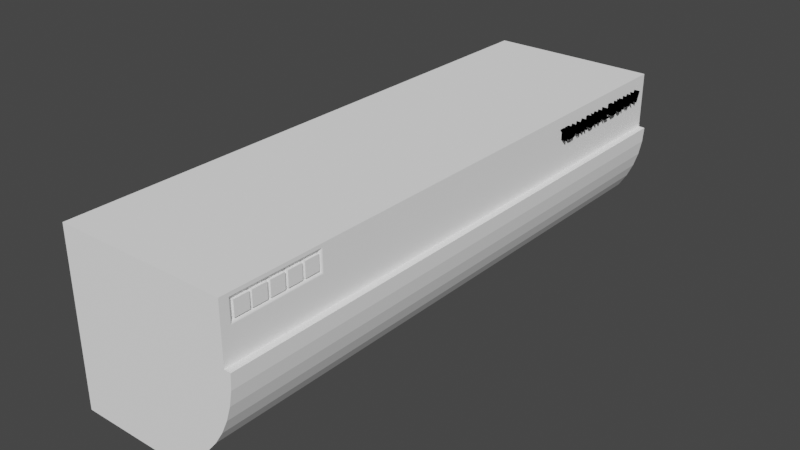 # Source: AC.blend  (saved by Blender 2.83.18; exported with 4.5.12 LTS)
import bpy
from mathutils import Matrix  # noqa: F401  (used for matrix-valued properties, if any)

bpy.ops.wm.read_factory_settings(use_empty=True)
scene = bpy.context.scene
scene.name = 'Scene'

# ---- collections
col_collection = bpy.data.collections.new('Collection'); scene.collection.children.link(col_collection)

# ---- materials (node trees are filled in below, after node groups)
mat_material_001 = bpy.data.materials.new('Material.001')
mat_material_001.use_transparent_shadow = False
mat_material_001.diffuse_color = (0.0, 0.0, 0.0, 1.0)
mat_material_001.roughness = 0.0
mat_material_001.specular_intensity = 0.8
mat_material_001.metallic = 0.2
mat_material_002 = bpy.data.materials.new('Material.002')
mat_material_002.use_transparent_shadow = False
mat_material_002.diffuse_color = (1.0, 1.0, 1.0, 1.0)
mat_material_002.roughness = 0.0
mat_material_002.specular_intensity = 1.0

# ---- material node trees

# ---- world
world_world = bpy.data.worlds.new('World'); scene.world = world_world
world_world.use_nodes = True; world_world.node_tree.nodes.clear()
_N = world_world.node_tree.nodes; _L = world_world.node_tree.links
n0 = _N.new('ShaderNodeOutputWorld'); n0.name = 'World Output'; n0.location = (300, 300)
n1 = _N.new('ShaderNodeBackground'); n1.name = 'Background'; n1.location = (10, 300)
n1.inputs[0].default_value = (0.05088, 0.05088, 0.05088, 1.0)
_L.new(n1.outputs[0], n0.inputs[0])
n0.is_active_output = True
world_world.color = (0.05088, 0.05088, 0.05088)
world_world.use_sun_shadow = False
world_world.sun_shadow_jitter_overblur = 0.0

# ---- meshes
me_ac___ac_words_2 = bpy.data.meshes.new('AC - AC words-2')
me_ac___ac_words_2.from_pydata([(0.9417, 0.9635, 0.6527), (0.9417, 0.9554, 0.6718), (0.9317, 0.9635, 0.6527), (0.9317, 0.9554, 0.6718), (0.9317, 0.9637, 0.6527), (0.9317, 0.9636, 0.6567), (0.9417, 0.9637, 0.6527), (0.9317, 0.9718, 0.6718), (0.9417, 0.9636, 0.6567), (0.9417, 0.9718, 0.6718), (0.9417, 0.9699, 0.6718), (0.9317, 0.9699, 0.6718), (0.9317, 0.9572, 0.6718), (0.9417, 0.9572, 0.6718), (0.9317, 0.9447, 0.6718), (0.9417, 0.9535, 0.6527), (0.9317, 0.9535, 0.6527), (0.9317, 0.9444, 0.6718), (0.9317, 0.9411, 0.6608), (0.9317, 0.9354, 0.6527), (0.9317, 0.9401, 0.6588), (0.9317, 0.9372, 0.6527), (0.9417, 0.9354, 0.6527), (0.9417, 0.9444, 0.6718), (0.9417, 0.9372, 0.6527), (0.9317, 0.9488, 0.6588), (0.9317, 0.9516, 0.6527), (0.9417, 0.9516, 0.6527), (0.9417, 0.9488, 0.6588), (0.9317, 0.9479, 0.6608), (0.9417, 0.9401, 0.6588), (0.9417, 0.9411, 0.6608), (0.9417, 0.9447, 0.6718), (0.9417, 0.9479, 0.6608), (0.9317, 0.9445, 0.668), (0.9417, 0.9445, 0.668), (0.9317, 0.919, 0.6527), (0.9417, 0.9173, 0.6527), (0.9317, 0.9173, 0.6527), (0.9417, 0.9173, 0.6718), (0.9317, 0.9173, 0.6718), (0.9317, 0.9177, 0.6718), (0.9317, 0.919, 0.6677), (0.9417, 0.919, 0.6527), (0.9417, 0.9316, 0.6527), (0.9417, 0.919, 0.6677), (0.9317, 0.9316, 0.6527), (0.9317, 0.932, 0.6527), (0.9317, 0.932, 0.6718), (0.9317, 0.9303, 0.6568), (0.9417, 0.932, 0.6527), (0.9417, 0.9303, 0.6568), (0.9417, 0.932, 0.6718), (0.9417, 0.9303, 0.6718), (0.9317, 0.9303, 0.6718), (0.9417, 0.9177, 0.6718), (0.9417, 0.9059, 0.6522), (0.9317, 0.9059, 0.6522), (0.9317, 0.9065, 0.6522), (0.9417, 0.9065, 0.6522), (0.9317, 0.9067, 0.6522), (0.9317, 0.9064, 0.6542), (0.9317, 0.906, 0.6542), (0.9417, 0.9067, 0.6522), (0.9417, 0.9064, 0.6542), (0.9317, 0.9073, 0.6523), (0.9317, 0.9069, 0.6542), (0.9417, 0.9073, 0.6523), (0.9417, 0.9069, 0.6542), (0.9417, 0.9053, 0.6523), (0.9317, 0.9053, 0.6523), (0.9317, 0.9055, 0.6543), (0.9417, 0.906, 0.6542), (0.9317, 0.9078, 0.6524), (0.9417, 0.9078, 0.6524), (0.9417, 0.9074, 0.6543), (0.9417, 0.9047, 0.6524), (0.9317, 0.9047, 0.6524), (0.9317, 0.905, 0.6544), (0.9417, 0.9055, 0.6543), (0.9317, 0.9084, 0.6525), (0.9317, 0.9074, 0.6543), (0.9417, 0.9084, 0.6525), (0.9417, 0.9078, 0.6544), (0.9417, 0.9041, 0.6526), (0.9317, 0.9041, 0.6526), (0.9417, 0.905, 0.6544), (0.9317, 0.9089, 0.6527), (0.9317, 0.9078, 0.6544), (0.9417, 0.9089, 0.6527), (0.9417, 0.9083, 0.6546), (0.9417, 0.9036, 0.6528), (0.9317, 0.9036, 0.6528), (0.9317, 0.9045, 0.6546), (0.9417, 0.9045, 0.6546), (0.9317, 0.9094, 0.653), (0.9317, 0.9083, 0.6546), (0.9417, 0.9094, 0.653), (0.9417, 0.903, 0.6531), (0.9317, 0.903, 0.6531), (0.9317, 0.904, 0.6548), (0.9317, 0.9099, 0.6533), (0.9317, 0.9087, 0.6548), (0.9417, 0.9099, 0.6533), (0.9417, 0.9087, 0.6548), (0.9417, 0.9025, 0.6534), (0.9317, 0.9025, 0.6534), (0.9317, 0.9035, 0.6551), (0.9417, 0.904, 0.6548), (0.9317, 0.9103, 0.6536), (0.9417, 0.9103, 0.6536), (0.9417, 0.9091, 0.6551), (0.9417, 0.9021, 0.6538), (0.9317, 0.9021, 0.6538), (0.9317, 0.9034, 0.6552), (0.9417, 0.9035, 0.6551), (0.9317, 0.9107, 0.654), (0.9317, 0.9091, 0.6551), (0.9417, 0.9107, 0.654), (0.9417, 0.9095, 0.6555), (0.9417, 0.9017, 0.6542), (0.9317, 0.9017, 0.6542), (0.9317, 0.9031, 0.6554), (0.9417, 0.9034, 0.6552), (0.9317, 0.9111, 0.6545), (0.9317, 0.9095, 0.6555), (0.9417, 0.9111, 0.6545), (0.9417, 0.9013, 0.6547), (0.9317, 0.9013, 0.6547), (0.9317, 0.9028, 0.6557), (0.9417, 0.9031, 0.6554), (0.9317, 0.9114, 0.6549), (0.9317, 0.9098, 0.6558), (0.9417, 0.9114, 0.6549), (0.9417, 0.9098, 0.6558), (0.9417, 0.901, 0.6552), (0.9317, 0.901, 0.6552), (0.9317, 0.9026, 0.6561), (0.9417, 0.9028, 0.6557), (0.9317, 0.9116, 0.6553), (0.9417, 0.9116, 0.6553), (0.9417, 0.9101, 0.6563), (0.9417, 0.9008, 0.6557), (0.9317, 0.9008, 0.6557), (0.9317, 0.9024, 0.6564), (0.9417, 0.9026, 0.6561), (0.9317, 0.9118, 0.6558), (0.9317, 0.9101, 0.6563), (0.9417, 0.9118, 0.6558), (0.9417, 0.9103, 0.6567), (0.9417, 0.9006, 0.6562), (0.9317, 0.9006, 0.6562), (0.9317, 0.9022, 0.6569), (0.9417, 0.9024, 0.6564), (0.9317, 0.912, 0.6563), (0.9317, 0.9103, 0.6567), (0.9417, 0.912, 0.6563), (0.9417, 0.9004, 0.6568), (0.9317, 0.9004, 0.6568), (0.9317, 0.9021, 0.6574), (0.9417, 0.9022, 0.6569), (0.9317, 0.9105, 0.6572), (0.9317, 0.9121, 0.6569), (0.9417, 0.9121, 0.6569), (0.9417, 0.9105, 0.6572), (0.9417, 0.9003, 0.6575), (0.9317, 0.9003, 0.6575), (0.9317, 0.902, 0.6578), (0.9417, 0.9021, 0.6574), (0.9317, 0.9123, 0.6577), (0.9317, 0.9105, 0.6574), (0.9417, 0.9123, 0.6577), (0.9417, 0.9106, 0.6579), (0.9417, 0.9105, 0.6574), (0.9417, 0.902, 0.6578), (0.9317, 0.9106, 0.6579), (0.9417, 0.9003, 0.6582), (0.9317, 0.9003, 0.6582), (0.9317, 0.902, 0.6584), (0.9317, 0.902, 0.6579), (0.9417, 0.902, 0.6579), (0.9317, 0.9124, 0.6586), (0.9417, 0.9124, 0.6586), (0.9417, 0.9107, 0.6586), (0.9317, 0.9107, 0.6586), (0.9417, 0.902, 0.6584), (0.9317, 0.9002, 0.6595), (0.9317, 0.9019, 0.6591), (0.9417, 0.9002, 0.6595), (0.9417, 0.9019, 0.6591), (0.9317, 0.9124, 0.6596), (0.9417, 0.9124, 0.6596), (0.9417, 0.9107, 0.6597), (0.9317, 0.9107, 0.6597), (0.9317, 0.9019, 0.6603), (0.9417, 0.9019, 0.6603), (0.9417, 0.9002, 0.6603), (0.9317, 0.9002, 0.6603), (0.9317, 0.9124, 0.6603), (0.9417, 0.9124, 0.6603), (0.9417, 0.9107, 0.6603), (0.9317, 0.9107, 0.6603), (0.9417, 0.9002, 0.6718), (0.9317, 0.9002, 0.6718), (0.9317, 0.9019, 0.6718), (0.9317, 0.9124, 0.6718), (0.9417, 0.9124, 0.6718), (0.9417, 0.9107, 0.6718), (0.9317, 0.9107, 0.6718), (0.9417, 0.9019, 0.6718), (0.9317, 0.8807, 0.6718), (0.9317, 0.8824, 0.6698), (0.9317, 0.8807, 0.6527), (0.9317, 0.8824, 0.6547), (0.9317, 0.8866, 0.6527), (0.9417, 0.8807, 0.6527), (0.9417, 0.8807, 0.6718), (0.9317, 0.8861, 0.6547), (0.9317, 0.8873, 0.6527), (0.9317, 0.8846, 0.6547), (0.9417, 0.8866, 0.6527), (0.9417, 0.8846, 0.6547), (0.9417, 0.8824, 0.6547), (0.9417, 0.8873, 0.6527), (0.9417, 0.8873, 0.6547), (0.9417, 0.8861, 0.6547), (0.9317, 0.8873, 0.6547), (0.9317, 0.8882, 0.6528), (0.9417, 0.8882, 0.6528), (0.9417, 0.8884, 0.6548), (0.9317, 0.8884, 0.6548), (0.9317, 0.8891, 0.6529), (0.9417, 0.8891, 0.6529), (0.9417, 0.8891, 0.6549), (0.9317, 0.8891, 0.6549), (0.9317, 0.8899, 0.653), (0.9417, 0.8899, 0.653), (0.9417, 0.8897, 0.6551), (0.9317, 0.8897, 0.6551), (0.9317, 0.8906, 0.6532), (0.9417, 0.8906, 0.6532), (0.9417, 0.89, 0.6551), (0.9317, 0.8912, 0.6534), (0.9317, 0.89, 0.6551), (0.9417, 0.8912, 0.6534), (0.9417, 0.8906, 0.6554), (0.9317, 0.8906, 0.6554), (0.9317, 0.8918, 0.6537), (0.9417, 0.8918, 0.6537), (0.9417, 0.8911, 0.6556), (0.9317, 0.8924, 0.654), (0.9317, 0.8911, 0.6556), (0.9417, 0.8924, 0.654), (0.9317, 0.8929, 0.6544), (0.9317, 0.8917, 0.6559), (0.9417, 0.8929, 0.6544), (0.9417, 0.8917, 0.6559), (0.9317, 0.8934, 0.6548), (0.9417, 0.8934, 0.6548), (0.9417, 0.8921, 0.6563), (0.9417, 0.8824, 0.6698), (0.9317, 0.8921, 0.6563), (0.9317, 0.8937, 0.6551), (0.9417, 0.8926, 0.6567), (0.9417, 0.8937, 0.6551), (0.9317, 0.8926, 0.6567), (0.9317, 0.8942, 0.6556), (0.9417, 0.8942, 0.6556), (0.9317, 0.8946, 0.6562), (0.9317, 0.893, 0.6572), (0.9417, 0.893, 0.6572), (0.9417, 0.8946, 0.6562), (0.9317, 0.895, 0.6568), (0.9417, 0.8934, 0.6577), (0.9417, 0.895, 0.6568), (0.9317, 0.8934, 0.6577), (0.9317, 0.8936, 0.6581), (0.9317, 0.8954, 0.6575), (0.9417, 0.8936, 0.6581), (0.9417, 0.8954, 0.6575), (0.9317, 0.8957, 0.6582), (0.9317, 0.8939, 0.6586), (0.9417, 0.8939, 0.6586), (0.9417, 0.8957, 0.6582), (0.9317, 0.8959, 0.6589), (0.9417, 0.8942, 0.6592), (0.9417, 0.8959, 0.6589), (0.9317, 0.8942, 0.6592), (0.9317, 0.8961, 0.6597), (0.9417, 0.8943, 0.6598), (0.9417, 0.8961, 0.6597), (0.9317, 0.8943, 0.6598), (0.9317, 0.8962, 0.6604), (0.9417, 0.8945, 0.6605), (0.9417, 0.8962, 0.6604), (0.9317, 0.8945, 0.6605), (0.9317, 0.8963, 0.6612), (0.9417, 0.8946, 0.6612), (0.9417, 0.8963, 0.6612), (0.9317, 0.8946, 0.6612), (0.9417, 0.8946, 0.662), (0.9317, 0.8946, 0.662), (0.9317, 0.8963, 0.662), (0.9417, 0.8963, 0.662), (0.9317, 0.8963, 0.6624), (0.9417, 0.8946, 0.6627), (0.9417, 0.8963, 0.6624), (0.9317, 0.8946, 0.6627), (0.9317, 0.8963, 0.6632), (0.9417, 0.8963, 0.6632), (0.9317, 0.8945, 0.6634), (0.9417, 0.8945, 0.6634), (0.9317, 0.8962, 0.664), (0.9417, 0.8962, 0.664), (0.9317, 0.8944, 0.6641), (0.9317, 0.896, 0.6648), (0.9417, 0.8944, 0.6641), (0.9417, 0.896, 0.6648), (0.9317, 0.8958, 0.6656), (0.9317, 0.8942, 0.6648), (0.9417, 0.8942, 0.6648), (0.9317, 0.8955, 0.6663), (0.9317, 0.8939, 0.6655), (0.9417, 0.8939, 0.6655), (0.9417, 0.8958, 0.6656), (0.9417, 0.8936, 0.6661), (0.9317, 0.8936, 0.6661), (0.9317, 0.8952, 0.667), (0.9417, 0.8955, 0.6663), (0.9317, 0.8948, 0.6677), (0.9317, 0.8933, 0.6666), (0.9417, 0.8933, 0.6666), (0.9417, 0.8952, 0.667), (0.9317, 0.8944, 0.6683), (0.9317, 0.8929, 0.6671), (0.9417, 0.8929, 0.6671), (0.9417, 0.8948, 0.6677), (0.9417, 0.8924, 0.6676), (0.9317, 0.8924, 0.6676), (0.9317, 0.8939, 0.6688), (0.9417, 0.8944, 0.6683), (0.9317, 0.8935, 0.6693), (0.9317, 0.892, 0.668), (0.9417, 0.892, 0.668), (0.9417, 0.8935, 0.6693), (0.9417, 0.8939, 0.6688), (0.9417, 0.8915, 0.6684), (0.9317, 0.8915, 0.6684), (0.9317, 0.8929, 0.6698), (0.9317, 0.8924, 0.6701), (0.9417, 0.8929, 0.6698), (0.9417, 0.8909, 0.6687), (0.9317, 0.8909, 0.6687), (0.9317, 0.8918, 0.6705), (0.9417, 0.8924, 0.6701), (0.9417, 0.8903, 0.669), (0.9317, 0.8903, 0.669), (0.9317, 0.8912, 0.6708), (0.9417, 0.8918, 0.6705), (0.9417, 0.8897, 0.6692), (0.9317, 0.8897, 0.6692), (0.9317, 0.8906, 0.6711), (0.9417, 0.8912, 0.6708), (0.9417, 0.8906, 0.6711), (0.9317, 0.8905, 0.6711), (0.9317, 0.8896, 0.6693), (0.9417, 0.8896, 0.6693), (0.9417, 0.8905, 0.6711), (0.9317, 0.8898, 0.6713), (0.9317, 0.8889, 0.6694), (0.9417, 0.8889, 0.6694), (0.9417, 0.8898, 0.6713), (0.9317, 0.8891, 0.6714), (0.9317, 0.8882, 0.6716), (0.9317, 0.8882, 0.6696), (0.9417, 0.8882, 0.6696), (0.9417, 0.8891, 0.6714), (0.9317, 0.8871, 0.6717), (0.9317, 0.8871, 0.6697), (0.9417, 0.8871, 0.6697), (0.9417, 0.8882, 0.6716), (0.9317, 0.8858, 0.6717), (0.9317, 0.8857, 0.6698), (0.9417, 0.8857, 0.6698), (0.9417, 0.8871, 0.6717), (0.9317, 0.8845, 0.6718), (0.9317, 0.8844, 0.6698), (0.9417, 0.8844, 0.6698), (0.9417, 0.8858, 0.6717), (0.9317, 0.8837, 0.6698), (0.9417, 0.8837, 0.6698), (0.9417, 0.8845, 0.6718), (0.9417, 0.8611, 0.6527), (0.9417, 0.8611, 0.6718), (0.9317, 0.8611, 0.6527), (0.9317, 0.8611, 0.6718), (0.9317, 0.8702, 0.6527), (0.9317, 0.8628, 0.6547), (0.9317, 0.8628, 0.6718), (0.9417, 0.8702, 0.6527), (0.9317, 0.8702, 0.6547), (0.9417, 0.8628, 0.6547), (0.9417, 0.8702, 0.6547), (0.9417, 0.8628, 0.6718), (0.9317, 0.8444, 0.6588), (0.9417, 0.8415, 0.6527), (0.9317, 0.8415, 0.6527), (0.9417, 0.8559, 0.6527), (0.9417, 0.853, 0.6588), (0.9317, 0.8559, 0.6527), (0.9317, 0.853, 0.6588), (0.9317, 0.8487, 0.6718), (0.9317, 0.8453, 0.6608), (0.9317, 0.8396, 0.6527), (0.9417, 0.8396, 0.6527), (0.9417, 0.8487, 0.6718), (0.9317, 0.8577, 0.6527), (0.9317, 0.8521, 0.6608), (0.9317, 0.8489, 0.6718), (0.9417, 0.8577, 0.6527), (0.9417, 0.8444, 0.6588), (0.9417, 0.8453, 0.6608), (0.9417, 0.8489, 0.6718), (0.9417, 0.8521, 0.6608), (0.9317, 0.8488, 0.668), (0.9417, 0.8488, 0.668), (0.9417, 0.8299, 0.6527), (0.9417, 0.8299, 0.6618), (0.9317, 0.8299, 0.6527), (0.9317, 0.8299, 0.6618), (0.9317, 0.8316, 0.6527), (0.9317, 0.8307, 0.6636), (0.9417, 0.8316, 0.6527), (0.9317, 0.8316, 0.6618), (0.9417, 0.8316, 0.6618), (0.9417, 0.8307, 0.6636), (0.9417, 0.8238, 0.6718), (0.9317, 0.8238, 0.6718), (0.9317, 0.8257, 0.6718), (0.9317, 0.8377, 0.6718), (0.9417, 0.8377, 0.6718), (0.9417, 0.8357, 0.6718), (0.9317, 0.8357, 0.6718), (0.9417, 0.8257, 0.6718), (0.9317, 0.8101, 0.6718), (0.9317, 0.8118, 0.6617), (0.9317, 0.8101, 0.6527), (0.9317, 0.8118, 0.6547), (0.9317, 0.8152, 0.6527), (0.9417, 0.8101, 0.6527), (0.9417, 0.8101, 0.6718), (0.9317, 0.8148, 0.6547), (0.9317, 0.8159, 0.6527), (0.9317, 0.8142, 0.6547), (0.9417, 0.8152, 0.6527), (0.9417, 0.8118, 0.6637), (0.9417, 0.8118, 0.6617), (0.9417, 0.8142, 0.6547), (0.9417, 0.8118, 0.6547), (0.9417, 0.8159, 0.6527), (0.9417, 0.8156, 0.6547), (0.9417, 0.8148, 0.6547), (0.9317, 0.8156, 0.6547), (0.9317, 0.8166, 0.6528), (0.9417, 0.8166, 0.6528), (0.9417, 0.8164, 0.6548), (0.9317, 0.8172, 0.6529), (0.9317, 0.8164, 0.6548), (0.9417, 0.8172, 0.6529), (0.9417, 0.8169, 0.6549), (0.9317, 0.8177, 0.6531), (0.9317, 0.8169, 0.6549), (0.9417, 0.8177, 0.6531), (0.9417, 0.8173, 0.655), (0.9317, 0.8173, 0.655), (0.9317, 0.8183, 0.6533), (0.9417, 0.8183, 0.6533), (0.9317, 0.8177, 0.6552), (0.9317, 0.8187, 0.6536), (0.9417, 0.8187, 0.6536), (0.9417, 0.8177, 0.6552), (0.9317, 0.8178, 0.6553), (0.9317, 0.8192, 0.6539), (0.9417, 0.8192, 0.6539), (0.9417, 0.8182, 0.6555), (0.9417, 0.8178, 0.6553), (0.9317, 0.8182, 0.6555), (0.9317, 0.8196, 0.6542), (0.9417, 0.8196, 0.6542), (0.9317, 0.8186, 0.6558), (0.9317, 0.82, 0.6547), (0.9417, 0.8186, 0.6558), (0.9417, 0.82, 0.6547), (0.9317, 0.8204, 0.6551), (0.9417, 0.8189, 0.6561), (0.9417, 0.8204, 0.6551), (0.9317, 0.8189, 0.6561), (0.9317, 0.8207, 0.6555), (0.9417, 0.8192, 0.6565), (0.9417, 0.8207, 0.6555), (0.9317, 0.8192, 0.6565), (0.9317, 0.8209, 0.656), (0.9417, 0.8194, 0.6569), (0.9417, 0.8209, 0.656), (0.9317, 0.8194, 0.6569), (0.9317, 0.8211, 0.6565), (0.9417, 0.8211, 0.6565), (0.9317, 0.8195, 0.6573), (0.9317, 0.8212, 0.6571), (0.9417, 0.8195, 0.6573), (0.9417, 0.8212, 0.6571), (0.9317, 0.8213, 0.6576), (0.9417, 0.8196, 0.6577), (0.9417, 0.8213, 0.6576), (0.9317, 0.8196, 0.6577), (0.9317, 0.8213, 0.6581), (0.9417, 0.8196, 0.6581), (0.9417, 0.8213, 0.6581), (0.9317, 0.8196, 0.6581), (0.9317, 0.8196, 0.6585), (0.9317, 0.8213, 0.6585), (0.9417, 0.8196, 0.6585), (0.9417, 0.8213, 0.6585), (0.9317, 0.8213, 0.659), (0.9417, 0.8213, 0.659), (0.9317, 0.8195, 0.6589), (0.9317, 0.8211, 0.6595), (0.9417, 0.8195, 0.6589), (0.9317, 0.8194, 0.6593), (0.9317, 0.821, 0.6601), (0.9417, 0.8194, 0.6593), (0.9417, 0.8211, 0.6595), (0.9317, 0.8192, 0.6596), (0.9317, 0.8177, 0.663), (0.9317, 0.8181, 0.6628), (0.9317, 0.8205, 0.661), (0.9317, 0.8207, 0.6605), (0.9317, 0.8187, 0.6625), (0.9317, 0.8191, 0.6623), (0.9317, 0.8196, 0.662), (0.9317, 0.8199, 0.6616), (0.9317, 0.8203, 0.6612), (0.9417, 0.8192, 0.6596), (0.9417, 0.821, 0.6601), (0.9317, 0.819, 0.66), (0.9417, 0.819, 0.66), (0.9417, 0.8207, 0.6605), (0.9317, 0.8187, 0.6603), (0.9417, 0.8187, 0.6603), (0.9417, 0.8203, 0.6612), (0.9417, 0.8205, 0.661), (0.9317, 0.8185, 0.6605), (0.9417, 0.8185, 0.6605), (0.9417, 0.8199, 0.6616), (0.9317, 0.8181, 0.6608), (0.9417, 0.8181, 0.6608), (0.9417, 0.8196, 0.662), (0.9317, 0.8177, 0.6611), (0.9417, 0.8177, 0.6611), (0.9417, 0.8191, 0.6623), (0.9317, 0.8173, 0.6613), (0.9417, 0.8173, 0.6613), (0.9417, 0.8187, 0.6625), (0.9317, 0.8168, 0.6614), (0.9417, 0.8168, 0.6614), (0.9417, 0.8181, 0.6628), (0.9317, 0.8165, 0.6615), (0.9417, 0.8165, 0.6615), (0.9417, 0.8177, 0.663), (0.9317, 0.815, 0.6638), (0.9317, 0.8158, 0.6616), (0.9417, 0.8158, 0.6616), (0.9317, 0.8144, 0.6638), (0.9317, 0.8149, 0.6617), (0.9417, 0.8149, 0.6617), (0.9417, 0.814, 0.6617), (0.9317, 0.814, 0.6617), (0.9317, 0.8135, 0.6637), (0.9317, 0.8129, 0.6637), (0.9317, 0.8129, 0.6617), (0.9417, 0.8129, 0.6617), (0.9317, 0.8118, 0.6637), (0.9417, 0.815, 0.6638), (0.9417, 0.8144, 0.6638), (0.9417, 0.8135, 0.6637), (0.9417, 0.8129, 0.6637), (0.9317, 0.8156, 0.664), (0.9317, 0.8165, 0.6643), (0.9317, 0.8179, 0.6631), (0.9317, 0.8161, 0.6641), (0.9417, 0.8165, 0.6643), (0.9417, 0.8161, 0.6641), (0.9417, 0.8169, 0.6645), (0.9417, 0.8179, 0.6631), (0.9417, 0.8156, 0.664), (0.9317, 0.8169, 0.6645), (0.9317, 0.8183, 0.6634), (0.9417, 0.8172, 0.6648), (0.9417, 0.8183, 0.6634), (0.9317, 0.8172, 0.6648), (0.9317, 0.8186, 0.6638), (0.9417, 0.8186, 0.6638), (0.9317, 0.8118, 0.6698), (0.9417, 0.8118, 0.6698), (0.9317, 0.8175, 0.6651), (0.9317, 0.819, 0.6642), (0.9417, 0.8175, 0.6651), (0.9417, 0.819, 0.6642), (0.9317, 0.8192, 0.6646), (0.9417, 0.8178, 0.6655), (0.9417, 0.8192, 0.6646), (0.9317, 0.8178, 0.6655), (0.9317, 0.8195, 0.665), (0.9417, 0.8179, 0.6659), (0.9417, 0.8195, 0.665), (0.9317, 0.8179, 0.6659), (0.9317, 0.8196, 0.6655), (0.9417, 0.8196, 0.6655), (0.9317, 0.8181, 0.6663), (0.9317, 0.8198, 0.666), (0.9417, 0.8181, 0.6663), (0.9417, 0.8198, 0.666), (0.9317, 0.8198, 0.6665), (0.9417, 0.8181, 0.6667), (0.9417, 0.8198, 0.6665), (0.9317, 0.8181, 0.6667), (0.9317, 0.8199, 0.667), (0.9417, 0.8182, 0.667), (0.9417, 0.8199, 0.667), (0.9317, 0.8182, 0.667), (0.9417, 0.8181, 0.6674), (0.9317, 0.8181, 0.6674), (0.9317, 0.8198, 0.6675), (0.9417, 0.8198, 0.6675), (0.9417, 0.8181, 0.6677), (0.9317, 0.8181, 0.6677), (0.9317, 0.8198, 0.668), (0.9417, 0.8198, 0.668), (0.9417, 0.8179, 0.6681), (0.9317, 0.8179, 0.6681), (0.9317, 0.8196, 0.6685), (0.9417, 0.8196, 0.6685), (0.9417, 0.8178, 0.6684), (0.9317, 0.8178, 0.6684), (0.9317, 0.8192, 0.6695), (0.9317, 0.8195, 0.669), (0.9417, 0.8195, 0.669), (0.9417, 0.8176, 0.6687), (0.9317, 0.8176, 0.6687), (0.9317, 0.8189, 0.6699), (0.9417, 0.8192, 0.6695), (0.9417, 0.8173, 0.6689), (0.9317, 0.8173, 0.6689), (0.9317, 0.8186, 0.6703), (0.9417, 0.8189, 0.6699), (0.9417, 0.817, 0.6692), (0.9317, 0.817, 0.6692), (0.9317, 0.8183, 0.6706), (0.9417, 0.8186, 0.6703), (0.9417, 0.8183, 0.6706), (0.9417, 0.8167, 0.6694), (0.9317, 0.8167, 0.6694), (0.9317, 0.8179, 0.6709), (0.9317, 0.8174, 0.6711), (0.9417, 0.8179, 0.6709), (0.9417, 0.8163, 0.6695), (0.9317, 0.8163, 0.6695), (0.9317, 0.8169, 0.6713), (0.9417, 0.8174, 0.6711), (0.9417, 0.8159, 0.6696), (0.9317, 0.8159, 0.6696), (0.9317, 0.8165, 0.6715), (0.9417, 0.8169, 0.6713), (0.9417, 0.8153, 0.6697), (0.9317, 0.8153, 0.6697), (0.9317, 0.8159, 0.6716), (0.9417, 0.8165, 0.6715), (0.9417, 0.8159, 0.6716), (0.9417, 0.8146, 0.6698), (0.9317, 0.8146, 0.6698), (0.9317, 0.8152, 0.6717), (0.9317, 0.8144, 0.6717), (0.9417, 0.8152, 0.6717), (0.9417, 0.8141, 0.6698), (0.9317, 0.8141, 0.6698), (0.9417, 0.8144, 0.6717), (0.9317, 0.8138, 0.6718), (0.9417, 0.8138, 0.6718), (0.9417, 0.7776, 0.6527), (0.9417, 0.7801, 0.6718), (0.9317, 0.7776, 0.6527), (0.9317, 0.7801, 0.6718), (0.9317, 0.7811, 0.6664), (0.9417, 0.7793, 0.6527), (0.9317, 0.7793, 0.6527), (0.9417, 0.7881, 0.6527), (0.9417, 0.7811, 0.6664), (0.9317, 0.7881, 0.6527), (0.9317, 0.7804, 0.6718), (0.9317, 0.7884, 0.6527), (0.9317, 0.7953, 0.6664), (0.9317, 0.7882, 0.6561), (0.9417, 0.7884, 0.6527), (0.9417, 0.7971, 0.6527), (0.9417, 0.7953, 0.6664), (0.9317, 0.7971, 0.6527), (0.9317, 0.7989, 0.6527), (0.9317, 0.7963, 0.6718), (0.9417, 0.7989, 0.6527), (0.9417, 0.7882, 0.6561), (0.9417, 0.7963, 0.6718), (0.9417, 0.7961, 0.6718), (0.9317, 0.7961, 0.6718), (0.9417, 0.7804, 0.6718), (0.9317, 0.7664, 0.6718), (0.9417, 0.7752, 0.6527), (0.9317, 0.7752, 0.6527), (0.9317, 0.7661, 0.6718), (0.9317, 0.7628, 0.6608), (0.9317, 0.7571, 0.6527), (0.9317, 0.7619, 0.6588), (0.9317, 0.759, 0.6527), (0.9417, 0.7571, 0.6527), (0.9417, 0.7661, 0.6718), (0.9417, 0.759, 0.6527), (0.9317, 0.7705, 0.6588), (0.9317, 0.7733, 0.6527), (0.9417, 0.7733, 0.6527), (0.9417, 0.7705, 0.6588), (0.9317, 0.7696, 0.6608), (0.9417, 0.7619, 0.6588), (0.9417, 0.7628, 0.6608), (0.9417, 0.7664, 0.6718), (0.9417, 0.7696, 0.6608), (0.9317, 0.7662, 0.668), (0.9417, 0.7662, 0.668), (0.9417, 0.7444, 0.6527), (0.9417, 0.7444, 0.6718), (0.9317, 0.7444, 0.6527), (0.9317, 0.7444, 0.6718), (0.9317, 0.7551, 0.6527), (0.9317, 0.7461, 0.6639), (0.9317, 0.7461, 0.6547), (0.9317, 0.7461, 0.662), (0.9417, 0.7551, 0.6527), (0.9317, 0.7551, 0.6547), (0.9417, 0.7551, 0.6547), (0.9417, 0.7461, 0.6547), (0.9417, 0.7461, 0.662), (0.9317, 0.7551, 0.662), (0.9417, 0.7551, 0.662), (0.9317, 0.7551, 0.6639), (0.9417, 0.7461, 0.6639), (0.9417, 0.7551, 0.6639), (0.9317, 0.7461, 0.6698), (0.9417, 0.7461, 0.6698), (0.9317, 0.7551, 0.6698), (0.9417, 0.7551, 0.6698), (0.9317, 0.7551, 0.6718), (0.9417, 0.7551, 0.6718), (0.9417, 0.7356, 0.6527), (0.9417, 0.7356, 0.6698), (0.9317, 0.7356, 0.6527), (0.9317, 0.7356, 0.6698), (0.9317, 0.7373, 0.6527), (0.9317, 0.7373, 0.6698), (0.9417, 0.7373, 0.6527), (0.9417, 0.7373, 0.6698), (0.9417, 0.7314, 0.6698), (0.9317, 0.7314, 0.6698), (0.9417, 0.7314, 0.6718), (0.9317, 0.7314, 0.6718), (0.9317, 0.7415, 0.6698), (0.9417, 0.7415, 0.6698), (0.9317, 0.7415, 0.6718), (0.9417, 0.7415, 0.6718)], [], [(0, 1, 2), (1, 3, 2), (4, 0, 2), (5, 4, 2), (3, 5, 2), (6, 0, 4), (7, 6, 4), (5, 7, 4), (8, 1, 0), (6, 8, 0), (7, 9, 6), (9, 8, 6), (8, 10, 5), (10, 11, 5), (12, 8, 5), (11, 7, 5), (3, 12, 5), (12, 13, 8), (13, 1, 8), (9, 10, 8), (1, 13, 3), (13, 12, 3), (10, 9, 11), (9, 7, 11), (14, 15, 16), (17, 18, 19), (18, 20, 19), (20, 21, 19), (22, 23, 19), (23, 17, 19), (21, 22, 19), (24, 22, 21), (20, 24, 21), (25, 16, 26), (27, 28, 26), (28, 25, 26), (16, 27, 26), (25, 29, 16), (29, 14, 16), (15, 27, 16), (24, 30, 22), (30, 31, 22), (31, 23, 22), (20, 30, 24), (15, 28, 27), (32, 33, 15), (33, 28, 15), (14, 32, 15), (18, 25, 20), (25, 30, 20), (18, 29, 25), (28, 30, 25), (28, 33, 30), (33, 31, 30), (34, 31, 18), (17, 34, 18), (31, 33, 18), (33, 29, 18), (34, 14, 29), (33, 35, 29), (35, 34, 29), (32, 23, 31), (35, 32, 31), (34, 35, 31), (32, 35, 33), (17, 14, 34), (23, 32, 17), (32, 14, 17), (36, 37, 38), (37, 39, 38), (39, 40, 38), (40, 41, 38), (41, 42, 38), (42, 36, 38), (43, 37, 36), (42, 43, 36), (44, 45, 46), (45, 42, 46), (47, 44, 46), (48, 47, 46), (49, 48, 46), (41, 49, 46), (42, 41, 46), (50, 44, 47), (48, 50, 47), (43, 45, 37), (45, 39, 37), (42, 45, 43), (51, 45, 44), (50, 51, 44), (48, 52, 50), (52, 51, 50), (51, 53, 49), (53, 54, 49), (41, 51, 49), (54, 48, 49), (41, 55, 51), (55, 45, 51), (52, 53, 51), (55, 39, 45), (39, 55, 40), (55, 41, 40), (53, 52, 54), (52, 48, 54), (56, 57, 58), (59, 56, 58), (60, 59, 58), (61, 60, 58), (62, 61, 58), (57, 62, 58), (60, 63, 59), (64, 56, 59), (63, 64, 59), (65, 63, 60), (61, 66, 60), (66, 65, 60), (65, 67, 63), (68, 64, 63), (67, 68, 63), (69, 70, 57), (56, 69, 57), (71, 62, 57), (70, 71, 57), (72, 69, 56), (64, 72, 56), (66, 73, 65), (73, 67, 65), (73, 74, 67), (75, 68, 67), (74, 75, 67), (76, 77, 70), (69, 76, 70), (78, 71, 70), (77, 78, 70), (79, 76, 69), (72, 79, 69), (80, 74, 73), (81, 80, 73), (66, 81, 73), (80, 82, 74), (83, 75, 74), (82, 83, 74), (84, 85, 77), (76, 84, 77), (85, 78, 77), (86, 84, 76), (79, 86, 76), (87, 82, 80), (88, 87, 80), (81, 88, 80), (87, 89, 82), (90, 83, 82), (89, 90, 82), (91, 92, 85), (84, 91, 85), (93, 78, 85), (92, 93, 85), (86, 94, 84), (94, 91, 84), (95, 89, 87), (96, 95, 87), (88, 96, 87), (95, 97, 89), (97, 90, 89), (98, 99, 92), (91, 98, 92), (100, 93, 92), (99, 100, 92), (94, 98, 91), (101, 97, 95), (102, 101, 95), (96, 102, 95), (101, 103, 97), (104, 90, 97), (103, 104, 97), (105, 106, 99), (98, 105, 99), (107, 100, 99), (106, 107, 99), (108, 105, 98), (94, 108, 98), (109, 103, 101), (102, 109, 101), (109, 110, 103), (111, 104, 103), (110, 111, 103), (112, 113, 106), (105, 112, 106), (114, 107, 106), (113, 114, 106), (115, 112, 105), (108, 115, 105), (116, 110, 109), (117, 116, 109), (102, 117, 109), (116, 118, 110), (119, 111, 110), (118, 119, 110), (120, 121, 113), (112, 120, 113), (122, 114, 113), (121, 122, 113), (123, 120, 112), (115, 123, 112), (124, 118, 116), (125, 124, 116), (117, 125, 116), (124, 126, 118), (126, 119, 118), (68, 66, 61), (64, 68, 61), (62, 64, 61), (62, 72, 64), (71, 72, 62), (71, 79, 72), (75, 81, 66), (68, 75, 66), (127, 128, 121), (120, 127, 121), (129, 122, 121), (128, 129, 121), (130, 127, 120), (123, 130, 120), (78, 79, 71), (78, 86, 79), (83, 88, 81), (75, 83, 81), (93, 86, 78), (93, 94, 86), (90, 96, 88), (83, 90, 88), (131, 126, 124), (125, 132, 124), (132, 131, 124), (131, 133, 126), (134, 119, 126), (133, 134, 126), (100, 94, 93), (100, 108, 94), (104, 102, 96), (90, 104, 96), (135, 136, 128), (127, 135, 128), (137, 129, 128), (136, 137, 128), (138, 135, 127), (130, 138, 127), (107, 108, 100), (107, 115, 108), (111, 117, 102), (104, 111, 102), (139, 133, 131), (132, 139, 131), (139, 140, 133), (141, 134, 133), (140, 141, 133), (114, 115, 107), (114, 123, 115), (119, 125, 117), (111, 119, 117), (122, 123, 114), (122, 130, 123), (142, 143, 136), (135, 142, 136), (144, 137, 136), (143, 144, 136), (145, 142, 135), (138, 145, 135), (146, 140, 139), (147, 146, 139), (132, 147, 139), (146, 148, 140), (149, 141, 140), (148, 149, 140), (129, 130, 122), (129, 138, 130), (134, 132, 125), (119, 134, 125), (150, 151, 143), (142, 150, 143), (152, 144, 143), (151, 152, 143), (153, 150, 142), (145, 153, 142), (137, 138, 129), (137, 145, 138), (154, 148, 146), (155, 154, 146), (147, 155, 146), (154, 156, 148), (156, 149, 148), (141, 147, 132), (134, 141, 132), (144, 145, 137), (144, 153, 145), (157, 158, 151), (150, 157, 151), (159, 152, 151), (158, 159, 151), (160, 157, 150), (153, 160, 150), (149, 155, 147), (141, 149, 147), (161, 162, 154), (155, 161, 154), (162, 156, 154), (162, 163, 156), (163, 164, 156), (164, 149, 156), (152, 153, 144), (152, 160, 153), (164, 161, 155), (149, 164, 155), (165, 166, 158), (157, 165, 158), (167, 159, 158), (166, 167, 158), (168, 165, 157), (160, 168, 157), (159, 160, 152), (159, 168, 160), (169, 163, 162), (170, 169, 162), (161, 170, 162), (169, 171, 163), (171, 172, 163), (172, 173, 163), (173, 164, 163), (173, 170, 161), (164, 173, 161), (167, 168, 159), (167, 174, 168), (174, 165, 168), (172, 175, 170), (173, 172, 170), (175, 169, 170), (176, 177, 166), (165, 176, 166), (177, 178, 166), (179, 167, 166), (178, 179, 166), (180, 176, 165), (174, 180, 165), (181, 171, 169), (175, 181, 169), (181, 182, 171), (182, 183, 171), (183, 172, 171), (179, 174, 167), (179, 180, 174), (183, 184, 175), (172, 183, 175), (184, 181, 175), (178, 180, 179), (178, 185, 180), (185, 176, 180), (186, 187, 177), (187, 178, 177), (188, 186, 177), (176, 188, 177), (185, 188, 176), (187, 185, 178), (187, 189, 185), (189, 188, 185), (190, 182, 181), (184, 190, 181), (190, 191, 182), (191, 192, 182), (192, 183, 182), (193, 190, 184), (192, 193, 184), (183, 192, 184), (194, 189, 187), (186, 194, 187), (194, 195, 189), (195, 196, 189), (196, 188, 189), (196, 197, 186), (188, 196, 186), (197, 194, 186), (193, 198, 190), (198, 191, 190), (198, 199, 191), (199, 200, 191), (200, 192, 191), (201, 198, 193), (200, 201, 193), (192, 200, 193), (196, 202, 197), (202, 203, 197), (203, 204, 197), (204, 194, 197), (205, 199, 198), (201, 205, 198), (195, 202, 196), (205, 206, 199), (206, 207, 199), (207, 200, 199), (204, 195, 194), (200, 207, 201), (207, 208, 201), (208, 205, 201), (204, 209, 195), (209, 202, 195), (202, 209, 203), (209, 204, 203), (207, 206, 208), (206, 205, 208), (210, 211, 212), (211, 213, 212), (213, 214, 212), (214, 215, 212), (215, 216, 212), (216, 210, 212), (217, 218, 214), (213, 219, 214), (219, 217, 214), (220, 215, 214), (218, 220, 214), (220, 221, 215), (221, 222, 215), (222, 216, 215), (223, 224, 220), (224, 225, 220), (225, 221, 220), (218, 223, 220), (226, 227, 218), (217, 226, 218), (227, 223, 218), (228, 229, 223), (229, 224, 223), (227, 228, 223), (230, 231, 227), (226, 230, 227), (231, 228, 227), (232, 233, 228), (233, 229, 228), (231, 232, 228), (234, 235, 231), (230, 234, 231), (235, 232, 231), (236, 237, 232), (237, 233, 232), (235, 236, 232), (238, 239, 235), (234, 238, 235), (239, 236, 235), (240, 241, 236), (241, 237, 236), (239, 240, 236), (242, 240, 239), (243, 242, 239), (238, 243, 239), (244, 245, 240), (245, 241, 240), (242, 244, 240), (246, 247, 242), (243, 246, 242), (247, 244, 242), (248, 249, 244), (249, 245, 244), (247, 248, 244), (250, 248, 247), (251, 250, 247), (246, 251, 247), (252, 249, 248), (250, 252, 248), (253, 252, 250), (254, 253, 250), (251, 254, 250), (255, 256, 252), (256, 249, 252), (253, 255, 252), (257, 255, 253), (254, 257, 253), (258, 259, 255), (259, 256, 255), (257, 258, 255), (211, 222, 213), (222, 221, 213), (221, 219, 213), (225, 217, 219), (221, 225, 219), (260, 216, 222), (211, 260, 222), (224, 226, 217), (225, 224, 217), (229, 230, 226), (224, 229, 226), (261, 262, 257), (254, 261, 257), (262, 258, 257), (263, 259, 258), (264, 263, 258), (262, 264, 258), (233, 234, 230), (229, 233, 230), (237, 238, 234), (233, 237, 234), (241, 243, 238), (237, 241, 238), (265, 266, 262), (261, 265, 262), (266, 264, 262), (267, 263, 264), (266, 267, 264), (245, 246, 243), (241, 245, 243), (249, 251, 246), (245, 249, 246), (256, 254, 251), (249, 256, 251), (268, 267, 266), (269, 268, 266), (265, 269, 266), (270, 263, 267), (271, 270, 267), (268, 271, 267), (259, 261, 254), (256, 259, 254), (269, 272, 268), (272, 271, 268), (273, 270, 271), (274, 273, 271), (272, 274, 271), (263, 265, 261), (259, 263, 261), (270, 269, 265), (263, 270, 265), (269, 275, 272), (275, 276, 272), (276, 277, 272), (277, 274, 272), (278, 273, 274), (279, 278, 274), (277, 279, 274), (273, 275, 269), (270, 273, 269), (280, 279, 277), (276, 281, 277), (281, 280, 277), (282, 278, 279), (283, 282, 279), (280, 283, 279), (278, 276, 275), (273, 278, 275), (282, 281, 276), (278, 282, 276), (284, 283, 280), (281, 284, 280), (285, 282, 283), (286, 285, 283), (284, 286, 283), (285, 287, 281), (282, 285, 281), (287, 284, 281), (288, 286, 284), (287, 288, 284), (289, 285, 286), (290, 289, 286), (288, 290, 286), (289, 291, 287), (285, 289, 287), (291, 288, 287), (291, 292, 288), (292, 290, 288), (293, 289, 290), (294, 293, 290), (292, 294, 290), (293, 295, 291), (289, 293, 291), (295, 292, 291), (295, 296, 292), (296, 294, 292), (297, 293, 294), (298, 297, 294), (296, 298, 294), (297, 299, 295), (293, 297, 295), (299, 296, 295), (300, 301, 299), (297, 300, 299), (301, 302, 299), (302, 296, 299), (298, 300, 297), (302, 298, 296), (303, 300, 298), (302, 303, 298), (301, 304, 302), (304, 303, 302), (305, 300, 303), (306, 305, 303), (304, 306, 303), (307, 304, 301), (305, 307, 301), (300, 305, 301), (307, 308, 304), (308, 306, 304), (309, 305, 306), (308, 309, 306), (310, 308, 307), (311, 310, 307), (305, 311, 307), (309, 311, 305), (310, 312, 308), (312, 309, 308), (313, 311, 309), (312, 313, 309), (314, 315, 310), (315, 312, 310), (316, 314, 310), (311, 316, 310), (313, 316, 311), (315, 313, 312), (317, 316, 313), (315, 317, 313), (318, 315, 314), (319, 318, 314), (320, 319, 314), (316, 320, 314), (317, 320, 316), (321, 318, 319), (322, 321, 319), (323, 322, 319), (320, 323, 319), (317, 324, 320), (324, 323, 320), (318, 317, 315), (318, 324, 317), (325, 326, 322), (323, 325, 322), (327, 321, 322), (326, 327, 322), (324, 328, 323), (328, 325, 323), (321, 324, 318), (321, 328, 324), (329, 327, 326), (330, 329, 326), (331, 330, 326), (325, 331, 326), (328, 332, 325), (332, 331, 325), (327, 328, 321), (327, 332, 328), (333, 329, 330), (334, 333, 330), (335, 334, 330), (331, 335, 330), (332, 336, 331), (336, 335, 331), (329, 332, 327), (329, 336, 332), (337, 338, 334), (335, 337, 334), (339, 333, 334), (338, 339, 334), (336, 340, 335), (340, 337, 335), (341, 339, 338), (342, 341, 338), (343, 342, 338), (337, 343, 338), (344, 343, 337), (340, 345, 337), (345, 344, 337), (333, 336, 329), (333, 340, 336), (346, 347, 342), (343, 346, 342), (348, 341, 342), (349, 348, 342), (347, 349, 342), (344, 350, 343), (350, 346, 343), (339, 340, 333), (339, 345, 340), (351, 352, 347), (346, 351, 347), (353, 349, 347), (352, 353, 347), (350, 354, 346), (354, 351, 346), (355, 356, 352), (351, 355, 352), (357, 353, 352), (356, 357, 352), (354, 358, 351), (358, 355, 351), (341, 345, 339), (341, 344, 345), (359, 360, 356), (355, 359, 356), (361, 357, 356), (360, 361, 356), (358, 362, 355), (362, 363, 355), (363, 359, 355), (364, 361, 360), (365, 364, 360), (366, 365, 360), (359, 366, 360), (363, 367, 359), (367, 366, 359), (368, 364, 365), (369, 368, 365), (370, 369, 365), (366, 370, 365), (367, 371, 366), (371, 370, 366), (348, 344, 341), (348, 350, 344), (372, 368, 369), (373, 372, 369), (374, 373, 369), (375, 374, 369), (370, 375, 369), (371, 376, 370), (376, 375, 370), (377, 373, 374), (378, 377, 374), (379, 378, 374), (375, 379, 374), (376, 380, 375), (380, 379, 375), (381, 377, 378), (382, 381, 378), (383, 382, 378), (379, 383, 378), (380, 384, 379), (384, 383, 379), (385, 381, 382), (386, 385, 382), (387, 386, 382), (383, 387, 382), (384, 388, 383), (388, 387, 383), (349, 350, 348), (349, 354, 350), (389, 385, 386), (390, 389, 386), (387, 390, 386), (388, 391, 387), (391, 390, 387), (210, 389, 211), (389, 260, 211), (210, 385, 389), (390, 260, 389), (391, 216, 260), (390, 391, 260), (353, 354, 349), (353, 358, 354), (357, 358, 353), (357, 362, 358), (361, 362, 357), (361, 363, 362), (364, 363, 361), (364, 367, 363), (368, 367, 364), (368, 371, 367), (372, 371, 368), (372, 376, 371), (373, 376, 372), (373, 380, 376), (377, 380, 373), (377, 384, 380), (381, 384, 377), (381, 388, 384), (385, 388, 381), (385, 391, 388), (216, 391, 210), (391, 385, 210), (392, 393, 394), (393, 395, 394), (396, 392, 394), (397, 396, 394), (398, 397, 394), (395, 398, 394), (399, 392, 396), (400, 399, 396), (397, 400, 396), (401, 393, 392), (402, 401, 392), (399, 402, 392), (400, 402, 399), (401, 402, 397), (402, 400, 397), (398, 401, 397), (398, 403, 401), (403, 393, 401), (393, 403, 395), (403, 398, 395), (404, 405, 406), (407, 408, 409), (408, 410, 409), (411, 412, 413), (412, 404, 413), (404, 406, 413), (414, 415, 413), (415, 411, 413), (406, 414, 413), (405, 414, 406), (410, 416, 409), (416, 407, 409), (410, 417, 416), (417, 418, 416), (419, 407, 416), (418, 419, 416), (405, 420, 414), (420, 421, 414), (421, 415, 414), (404, 420, 405), (419, 408, 407), (422, 423, 419), (423, 408, 419), (418, 422, 419), (412, 410, 404), (410, 420, 404), (412, 417, 410), (408, 420, 410), (408, 423, 420), (423, 421, 420), (411, 424, 412), (424, 421, 412), (421, 423, 412), (423, 417, 412), (424, 418, 417), (423, 425, 417), (425, 424, 417), (422, 415, 421), (425, 422, 421), (424, 425, 421), (422, 425, 423), (411, 418, 424), (415, 422, 411), (422, 418, 411), (426, 427, 428), (427, 429, 428), (430, 426, 428), (429, 431, 428), (431, 430, 428), (432, 426, 430), (433, 432, 430), (431, 433, 430), (432, 427, 426), (433, 434, 432), (434, 435, 432), (435, 427, 432), (427, 436, 429), (436, 437, 429), (437, 438, 429), (438, 431, 429), (439, 434, 433), (431, 439, 433), (435, 436, 427), (439, 440, 434), (440, 441, 434), (441, 435, 434), (435, 441, 431), (441, 442, 431), (438, 435, 431), (442, 439, 431), (438, 443, 435), (443, 436, 435), (436, 443, 437), (443, 438, 437), (441, 440, 442), (440, 439, 442), (444, 445, 446), (445, 447, 446), (447, 448, 446), (449, 450, 446), (450, 444, 446), (448, 449, 446), (451, 452, 448), (453, 451, 448), (447, 453, 448), (454, 449, 448), (452, 454, 448), (455, 450, 449), (456, 455, 449), (454, 457, 449), (457, 458, 449), (458, 456, 449), (459, 460, 454), (460, 461, 454), (461, 457, 454), (452, 459, 454), (462, 463, 452), (451, 462, 452), (463, 459, 452), (464, 465, 459), (465, 460, 459), (463, 464, 459), (466, 464, 463), (467, 466, 463), (462, 467, 463), (468, 469, 464), (469, 465, 464), (466, 468, 464), (470, 468, 466), (471, 470, 466), (467, 471, 466), (472, 473, 468), (473, 469, 468), (470, 472, 468), (474, 475, 470), (471, 474, 470), (475, 472, 470), (476, 473, 472), (475, 476, 472), (477, 478, 475), (474, 477, 475), (478, 476, 475), (479, 480, 476), (480, 473, 476), (478, 479, 476), (481, 482, 478), (477, 481, 478), (482, 479, 478), (483, 484, 479), (484, 485, 479), (485, 480, 479), (482, 483, 479), (486, 487, 482), (481, 486, 482), (487, 483, 482), (488, 484, 483), (487, 488, 483), (489, 490, 487), (486, 489, 487), (490, 488, 487), (491, 484, 488), (492, 491, 488), (490, 492, 488), (489, 493, 490), (493, 492, 490), (494, 491, 492), (495, 494, 492), (493, 495, 492), (445, 458, 447), (458, 457, 447), (457, 453, 447), (461, 451, 453), (457, 461, 453), (445, 456, 458), (460, 462, 451), (461, 460, 451), (465, 467, 462), (460, 465, 462), (469, 471, 467), (465, 469, 467), (473, 474, 471), (469, 473, 471), (480, 477, 474), (473, 480, 474), (496, 497, 493), (489, 496, 493), (497, 495, 493), (498, 494, 495), (499, 498, 495), (497, 499, 495), (485, 481, 477), (480, 485, 477), (484, 486, 481), (485, 484, 481), (491, 489, 486), (484, 491, 486), (500, 501, 497), (496, 500, 497), (501, 499, 497), (502, 498, 499), (503, 502, 499), (501, 503, 499), (494, 496, 489), (491, 494, 489), (504, 505, 501), (500, 504, 501), (505, 503, 501), (506, 502, 503), (505, 506, 503), (498, 500, 496), (494, 498, 496), (502, 504, 500), (498, 502, 500), (507, 508, 505), (504, 507, 505), (508, 506, 505), (509, 502, 506), (510, 509, 506), (508, 510, 506), (509, 507, 504), (502, 509, 504), (507, 511, 508), (511, 510, 508), (512, 509, 510), (513, 512, 510), (511, 513, 510), (514, 511, 507), (512, 514, 507), (509, 512, 507), (514, 515, 511), (515, 513, 511), (516, 512, 513), (517, 516, 513), (515, 517, 513), (518, 515, 514), (516, 518, 514), (512, 516, 514), (519, 520, 518), (520, 515, 518), (520, 517, 515), (521, 519, 518), (516, 521, 518), (522, 521, 516), (517, 522, 516), (520, 522, 517), (519, 523, 520), (523, 522, 520), (524, 521, 522), (523, 524, 522), (525, 526, 519), (526, 523, 519), (527, 525, 519), (521, 527, 519), (524, 527, 521), (528, 529, 525), (529, 526, 525), (530, 528, 525), (527, 530, 525), (524, 531, 527), (531, 530, 527), (526, 524, 523), (526, 531, 524), (532, 533, 528), (533, 534, 528), (535, 536, 528), (536, 529, 528), (534, 537, 528), (537, 538, 528), (538, 539, 528), (539, 540, 528), (540, 541, 528), (541, 535, 528), (542, 532, 528), (530, 542, 528), (531, 543, 530), (543, 542, 530), (529, 531, 526), (529, 543, 531), (544, 533, 532), (545, 544, 532), (542, 545, 532), (543, 546, 542), (546, 545, 542), (547, 533, 544), (548, 547, 544), (545, 548, 544), (549, 548, 545), (550, 549, 545), (546, 550, 545), (536, 543, 529), (536, 546, 543), (551, 533, 547), (552, 551, 547), (548, 552, 547), (553, 552, 548), (549, 553, 548), (554, 533, 551), (555, 554, 551), (552, 555, 551), (556, 555, 552), (553, 556, 552), (535, 546, 536), (535, 550, 546), (557, 533, 554), (558, 557, 554), (555, 558, 554), (559, 558, 555), (556, 559, 555), (541, 550, 535), (541, 549, 550), (560, 533, 557), (561, 560, 557), (558, 561, 557), (562, 561, 558), (559, 562, 558), (540, 549, 541), (540, 553, 549), (563, 533, 560), (564, 563, 560), (561, 564, 560), (565, 564, 561), (562, 565, 561), (566, 533, 563), (567, 566, 563), (564, 567, 563), (568, 567, 564), (565, 568, 564), (569, 533, 566), (570, 569, 566), (571, 570, 566), (567, 571, 566), (568, 571, 567), (572, 569, 570), (573, 572, 570), (574, 573, 570), (571, 574, 570), (568, 574, 571), (539, 553, 540), (539, 556, 553), (575, 576, 573), (574, 575, 573), (577, 572, 573), (576, 577, 573), (568, 575, 574), (578, 577, 576), (579, 578, 576), (580, 579, 576), (575, 580, 576), (568, 580, 575), (581, 579, 445), (444, 581, 445), (579, 456, 445), (581, 578, 579), (580, 456, 579), (580, 568, 456), (568, 582, 456), (582, 583, 456), (583, 584, 456), (584, 585, 456), (585, 455, 456), (538, 556, 539), (538, 559, 556), (537, 559, 538), (537, 562, 559), (534, 562, 537), (534, 565, 562), (533, 565, 534), (533, 568, 565), (569, 586, 533), (587, 588, 533), (589, 587, 533), (586, 589, 533), (588, 568, 533), (590, 591, 568), (592, 590, 568), (593, 592, 568), (591, 594, 568), (594, 582, 568), (588, 593, 568), (595, 596, 588), (587, 595, 588), (596, 593, 588), (597, 592, 593), (598, 597, 593), (596, 598, 593), (599, 600, 596), (595, 599, 596), (600, 598, 596), (601, 597, 598), (600, 601, 598), (444, 602, 581), (602, 455, 581), (455, 585, 581), (585, 578, 581), (584, 577, 578), (585, 584, 578), (603, 450, 455), (602, 603, 455), (583, 572, 577), (584, 583, 577), (582, 569, 572), (583, 582, 572), (604, 605, 600), (599, 604, 600), (605, 601, 600), (606, 597, 601), (607, 606, 601), (605, 607, 601), (594, 586, 569), (582, 594, 569), (591, 589, 586), (594, 591, 586), (590, 587, 589), (591, 590, 589), (604, 608, 605), (608, 607, 605), (609, 606, 607), (610, 609, 607), (608, 610, 607), (592, 595, 587), (590, 592, 587), (597, 599, 595), (592, 597, 595), (611, 612, 608), (604, 611, 608), (612, 610, 608), (613, 609, 610), (614, 613, 610), (612, 614, 610), (606, 604, 599), (597, 606, 599), (615, 616, 612), (611, 615, 612), (616, 614, 612), (617, 613, 614), (616, 617, 614), (609, 611, 604), (606, 609, 604), (613, 615, 611), (609, 613, 611), (615, 618, 616), (618, 619, 616), (619, 617, 616), (620, 613, 617), (621, 620, 617), (619, 621, 617), (620, 618, 615), (613, 620, 615), (618, 622, 619), (622, 621, 619), (623, 620, 621), (624, 623, 621), (622, 624, 621), (625, 622, 618), (623, 625, 618), (620, 623, 618), (625, 626, 622), (626, 624, 622), (627, 623, 624), (628, 627, 624), (626, 628, 624), (629, 626, 625), (627, 629, 625), (623, 627, 625), (630, 631, 629), (627, 630, 629), (631, 632, 629), (632, 626, 629), (628, 630, 627), (632, 628, 626), (633, 630, 628), (632, 633, 628), (634, 635, 631), (630, 634, 631), (635, 636, 631), (636, 632, 631), (633, 634, 630), (636, 633, 632), (637, 634, 633), (636, 637, 633), (638, 639, 635), (634, 638, 635), (639, 640, 635), (640, 636, 635), (641, 638, 634), (637, 641, 634), (640, 637, 636), (640, 641, 637), (642, 643, 639), (638, 642, 639), (643, 644, 639), (644, 645, 639), (645, 640, 639), (641, 646, 638), (646, 642, 638), (647, 648, 643), (642, 647, 643), (649, 644, 643), (648, 649, 643), (646, 650, 642), (650, 647, 642), (645, 641, 640), (645, 646, 641), (651, 652, 648), (647, 651, 648), (653, 649, 648), (652, 653, 648), (650, 654, 647), (654, 651, 647), (655, 656, 652), (651, 655, 652), (657, 653, 652), (656, 657, 652), (654, 658, 651), (658, 659, 651), (659, 655, 651), (644, 646, 645), (644, 650, 646), (660, 661, 656), (655, 660, 656), (662, 657, 656), (663, 662, 656), (661, 663, 656), (659, 664, 655), (664, 660, 655), (665, 666, 661), (660, 665, 661), (667, 663, 661), (666, 667, 661), (664, 668, 660), (668, 665, 660), (649, 650, 644), (649, 654, 650), (669, 670, 666), (665, 669, 666), (671, 667, 666), (670, 671, 666), (668, 672, 665), (672, 669, 665), (673, 674, 670), (669, 673, 670), (675, 671, 670), (674, 675, 670), (672, 676, 669), (676, 677, 669), (677, 673, 669), (678, 679, 674), (673, 678, 674), (680, 675, 674), (681, 680, 674), (679, 681, 674), (677, 682, 673), (682, 678, 673), (683, 684, 679), (678, 683, 679), (684, 681, 679), (682, 685, 678), (685, 683, 678), (444, 684, 602), (684, 603, 602), (444, 686, 684), (686, 681, 684), (683, 603, 684), (683, 687, 603), (687, 450, 603), (685, 687, 683), (653, 654, 649), (653, 658, 654), (657, 658, 653), (657, 659, 658), (662, 659, 657), (662, 664, 659), (663, 664, 662), (663, 668, 664), (667, 668, 663), (667, 672, 668), (671, 672, 667), (671, 676, 672), (675, 676, 671), (675, 677, 676), (680, 677, 675), (680, 682, 677), (681, 682, 680), (681, 685, 682), (686, 685, 681), (686, 687, 685), (450, 687, 444), (687, 686, 444), (688, 689, 690), (689, 691, 690), (692, 693, 694), (695, 696, 697), (696, 692, 697), (694, 688, 690), (691, 698, 690), (698, 692, 690), (692, 694, 690), (693, 688, 694), (699, 695, 697), (700, 699, 697), (701, 700, 697), (698, 701, 697), (692, 698, 697), (702, 695, 699), (700, 702, 699), (703, 704, 705), (704, 700, 705), (706, 703, 705), (707, 706, 705), (700, 707, 705), (708, 703, 706), (707, 708, 706), (693, 696, 688), (696, 689, 688), (692, 696, 693), (709, 696, 695), (702, 709, 695), (700, 704, 702), (704, 709, 702), (708, 704, 703), (707, 710, 708), (710, 704, 708), (709, 711, 701), (711, 712, 701), (698, 709, 701), (712, 707, 701), (707, 700, 701), (698, 713, 709), (713, 696, 709), (704, 711, 709), (710, 711, 704), (713, 689, 696), (689, 713, 691), (713, 698, 691), (711, 710, 712), (710, 707, 712), (714, 715, 716), (717, 718, 719), (718, 720, 719), (720, 721, 719), (722, 723, 719), (723, 717, 719), (721, 722, 719), (724, 722, 721), (720, 724, 721), (725, 716, 726), (727, 728, 726), (728, 725, 726), (716, 727, 726), (725, 729, 716), (729, 714, 716), (715, 727, 716), (724, 730, 722), (730, 731, 722), (731, 723, 722), (720, 730, 724), (715, 728, 727), (732, 733, 715), (733, 728, 715), (714, 732, 715), (718, 725, 720), (725, 730, 720), (718, 729, 725), (728, 730, 725), (728, 733, 730), (733, 731, 730), (734, 731, 718), (717, 734, 718), (731, 733, 718), (733, 729, 718), (734, 714, 729), (733, 735, 729), (735, 734, 729), (732, 723, 731), (735, 732, 731), (734, 735, 731), (732, 735, 733), (717, 714, 734), (723, 732, 717), (732, 714, 717), (736, 737, 738), (737, 739, 738), (740, 736, 738), (739, 741, 738), (742, 740, 738), (743, 742, 738), (741, 743, 738), (744, 736, 740), (745, 744, 740), (742, 745, 740), (744, 746, 736), (746, 747, 736), (747, 748, 736), (748, 737, 736), (745, 746, 744), (747, 746, 742), (746, 745, 742), (743, 747, 742), (743, 748, 747), (749, 748, 743), (741, 749, 743), (750, 748, 749), (751, 750, 749), (741, 751, 749), (752, 737, 748), (753, 752, 748), (750, 753, 748), (751, 753, 750), (752, 753, 741), (753, 751, 741), (754, 752, 741), (739, 754, 741), (754, 755, 752), (755, 737, 752), (756, 755, 754), (739, 756, 754), (757, 755, 756), (758, 757, 756), (739, 758, 756), (757, 759, 755), (759, 737, 755), (758, 759, 757), (737, 759, 739), (759, 758, 739), (760, 761, 762), (761, 763, 762), (764, 760, 762), (763, 765, 762), (765, 764, 762), (766, 760, 764), (765, 766, 764), (766, 761, 760), (765, 767, 766), (767, 761, 766), (763, 768, 769), (768, 770, 769), (770, 771, 769), (771, 763, 769), (761, 768, 763), (771, 765, 763), (772, 767, 765), (771, 772, 765), (773, 767, 772), (774, 773, 772), (771, 774, 772), (775, 770, 768), (761, 775, 768), (767, 775, 761), (773, 775, 767), (774, 775, 773), (770, 775, 771), (775, 774, 771)])
me_ac___ac_words_2.materials.append(mat_material_001)
me_ac___ac_words_2.use_remesh_fix_poles = True
me_ac___ac_words_2.use_remesh_preserve_attributes = False
me_ac___ac_words_2.use_mirror_vertex_groups = False
me_ac___ac_words_2.update()
me_ac___ac_body_1 = bpy.data.meshes.new('AC - AC body-1')
me_ac___ac_body_1.from_pydata([(0.6317, 1.002, 0.3927), (0.799, 1.002, 0.3927), (0.6317, 0.001909, 0.3927), (0.799, 0.001909, 0.3927), (0.6317, 0.001909, 0.6927), (0.9317, 0.001909, 0.5938), (0.9412, 0.001909, 0.5669), (0.8234, 0.001909, 0.4027), (0.8463, 0.001909, 0.4156), (0.8675, 0.001909, 0.4312), (0.8865, 0.001909, 0.4494), (0.9032, 0.001909, 0.4698), (0.9172, 0.001909, 0.4921), (0.9283, 0.001909, 0.516), (0.9363, 0.001909, 0.541), (0.6317, 1.002, 0.6927), (0.9317, 1.002, 0.6927), (0.9317, 1.002, 0.5938), (0.9429, 1.002, 0.5932), (0.8865, 1.002, 0.4494), (0.8675, 1.002, 0.4312), (0.9412, 1.002, 0.5669), (0.9363, 1.002, 0.541), (0.9283, 1.002, 0.516), (0.8463, 1.002, 0.4156), (0.8234, 1.002, 0.4027), (0.9172, 1.002, 0.4921), (0.9032, 1.002, 0.4698), (0.9429, 0.001909, 0.5932), (0.9317, 0.01691, 0.6477), (0.9317, 0.001909, 0.6927), (0.9317, 0.1769, 0.6477), (0.9317, 0.1769, 0.6877), (0.9317, 0.01691, 0.6877), (0.9317, 0.01769, 0.6485), (0.9317, 0.1761, 0.6485), (0.9317, 0.1761, 0.6869), (0.9315, 0.01845, 0.6493), (0.9317, 0.01769, 0.6869), (0.9315, 0.1754, 0.6493), (0.9315, 0.1754, 0.6862), (0.9312, 0.01918, 0.65), (0.9315, 0.01845, 0.6862), (0.9312, 0.1746, 0.65), (0.9312, 0.1746, 0.6854), (0.9308, 0.01985, 0.6506), (0.9312, 0.01918, 0.6854), (0.9308, 0.174, 0.6506), (0.9308, 0.174, 0.6848), (0.9303, 0.02045, 0.6512), (0.9308, 0.01985, 0.6848), (0.9303, 0.1734, 0.6512), (0.9303, 0.1734, 0.6842), (0.9297, 0.02095, 0.6518), (0.9303, 0.02045, 0.6842), (0.9297, 0.1729, 0.6518), (0.9297, 0.1729, 0.6837), (0.9294, 0.02117, 0.652), (0.9294, 0.02117, 0.6834), (0.9297, 0.02095, 0.6837), (0.9294, 0.1726, 0.652), (0.929, 0.02136, 0.6522), (0.929, 0.02136, 0.6833), (0.9294, 0.1726, 0.6834), (0.929, 0.1725, 0.6522), (0.9287, 0.02153, 0.6523), (0.929, 0.1725, 0.6833), (0.9287, 0.1723, 0.6831), (0.9287, 0.1723, 0.6523), (0.9283, 0.02166, 0.6525), (0.9283, 0.02166, 0.683), (0.9287, 0.02153, 0.6831), (0.9283, 0.1722, 0.6525), (0.9279, 0.02177, 0.6526), (0.9283, 0.1722, 0.683), (0.9279, 0.172, 0.6526), (0.9275, 0.02185, 0.6526), (0.9275, 0.02185, 0.6828), (0.9279, 0.02177, 0.6828), (0.9279, 0.172, 0.6828), (0.9275, 0.172, 0.6526), (0.9271, 0.02189, 0.6527), (0.9275, 0.172, 0.6828), (0.9271, 0.1719, 0.6527), (0.9267, 0.08191, 0.6527), (0.9267, 0.02191, 0.6527), (0.9267, 0.02191, 0.654), (0.9271, 0.02189, 0.6827), (0.9267, 0.1719, 0.654), (0.9267, 0.1719, 0.6527), (0.9271, 0.1719, 0.6827), (0.9267, 0.08191, 0.654), (0.9267, 0.04988, 0.6552), (0.9267, 0.02441, 0.6552), (0.9267, 0.02191, 0.6827), (0.9267, 0.08441, 0.6552), (0.9267, 0.08191, 0.6827), (0.9267, 0.1094, 0.6552), (0.9267, 0.07941, 0.6802), (0.9267, 0.07941, 0.6552), (0.9267, 0.05394, 0.6552), (0.9267, 0.1719, 0.6827), (0.9267, 0.1694, 0.6802), (0.9267, 0.1694, 0.6552), (0.9267, 0.1444, 0.6552), (0.9267, 0.1394, 0.6552), (0.9267, 0.1144, 0.6552), (0.9317, 0.02441, 0.6802), (0.9267, 0.02441, 0.6802), (0.9317, 0.02441, 0.6552), (0.9267, 0.04988, 0.6802), (0.9317, 0.04988, 0.6552), (0.9317, 0.05394, 0.6802), (0.9267, 0.05394, 0.6802), (0.9317, 0.05394, 0.6552), (0.9317, 0.07941, 0.6552), (0.9317, 0.08441, 0.6802), (0.9267, 0.08441, 0.6802), (0.9317, 0.08441, 0.6552), (0.9317, 0.1094, 0.6552), (0.9267, 0.1094, 0.6802), (0.9317, 0.1144, 0.6802), (0.9267, 0.1144, 0.6802), (0.9317, 0.1144, 0.6552), (0.9267, 0.1394, 0.6802), (0.9317, 0.1394, 0.6552), (0.9267, 0.1444, 0.6802), (0.9317, 0.1444, 0.6802), (0.9317, 0.1444, 0.6552), (0.9317, 0.1694, 0.6552), (0.9317, 0.04988, 0.6802), (0.9317, 0.07941, 0.6802), (0.9317, 0.1094, 0.6802), (0.9317, 0.1394, 0.6802), (0.9317, 0.1694, 0.6802)], [], [(0, 1, 2), (1, 3, 2), (4, 0, 2), (5, 4, 2), (6, 5, 2), (3, 7, 2), (7, 8, 2), (8, 9, 2), (9, 10, 2), (10, 11, 2), (11, 12, 2), (12, 13, 2), (13, 14, 2), (14, 6, 2), (4, 15, 0), (15, 16, 0), (16, 17, 0), (17, 18, 0), (19, 20, 0), (18, 21, 0), (21, 22, 0), (22, 23, 0), (20, 24, 0), (24, 25, 0), (25, 1, 0), (23, 26, 0), (26, 27, 0), (27, 19, 0), (1, 25, 3), (25, 7, 3), (25, 24, 7), (24, 8, 7), (24, 20, 8), (20, 9, 8), (20, 19, 9), (19, 10, 9), (19, 27, 10), (27, 11, 10), (27, 26, 11), (26, 12, 11), (26, 23, 12), (23, 13, 12), (23, 22, 13), (22, 14, 13), (22, 21, 14), (21, 6, 14), (28, 5, 6), (21, 18, 6), (18, 28, 6), (17, 5, 28), (18, 17, 28), (29, 30, 5), (31, 29, 5), (17, 31, 5), (30, 4, 5), (32, 31, 17), (16, 32, 17), (33, 30, 29), (34, 33, 29), (35, 34, 29), (31, 35, 29), (32, 36, 31), (36, 35, 31), (37, 38, 34), (38, 33, 34), (39, 37, 34), (35, 39, 34), (36, 40, 35), (40, 39, 35), (41, 42, 37), (42, 38, 37), (43, 41, 37), (39, 43, 37), (40, 44, 39), (44, 43, 39), (45, 46, 41), (46, 42, 41), (47, 45, 41), (43, 47, 41), (44, 48, 43), (48, 47, 43), (49, 50, 45), (50, 46, 45), (51, 49, 45), (47, 51, 45), (48, 52, 47), (52, 51, 47), (53, 54, 49), (54, 50, 49), (55, 53, 49), (51, 55, 49), (52, 56, 51), (56, 55, 51), (57, 58, 53), (58, 59, 53), (59, 54, 53), (55, 57, 53), (56, 60, 55), (61, 57, 55), (60, 61, 55), (61, 62, 57), (62, 58, 57), (56, 63, 60), (63, 64, 60), (64, 61, 60), (65, 62, 61), (64, 65, 61), (63, 66, 64), (66, 67, 64), (67, 68, 64), (68, 69, 64), (69, 65, 64), (69, 70, 65), (70, 71, 65), (71, 62, 65), (67, 72, 68), (72, 69, 68), (73, 70, 69), (72, 73, 69), (74, 75, 72), (67, 74, 72), (75, 76, 72), (76, 73, 72), (76, 77, 73), (77, 78, 73), (78, 70, 73), (79, 80, 75), (74, 79, 75), (80, 76, 75), (81, 77, 76), (80, 81, 76), (82, 83, 80), (79, 82, 80), (83, 84, 80), (84, 81, 80), (85, 86, 81), (87, 77, 81), (86, 87, 81), (84, 85, 81), (88, 89, 83), (90, 88, 83), (82, 90, 83), (89, 84, 83), (84, 86, 85), (89, 91, 84), (91, 86, 84), (88, 91, 89), (92, 93, 86), (93, 94, 86), (91, 92, 86), (94, 87, 86), (95, 96, 91), (97, 95, 91), (96, 98, 91), (98, 99, 91), (99, 100, 91), (88, 97, 91), (100, 92, 91), (101, 102, 88), (102, 103, 88), (103, 104, 88), (105, 106, 88), (104, 105, 88), (106, 97, 88), (90, 101, 88), (107, 108, 93), (109, 107, 93), (92, 109, 93), (108, 94, 93), (110, 111, 92), (111, 109, 92), (100, 110, 92), (112, 113, 100), (114, 112, 100), (99, 114, 100), (113, 110, 100), (98, 115, 99), (115, 114, 99), (116, 117, 95), (118, 116, 95), (97, 118, 95), (117, 96, 95), (119, 118, 97), (120, 119, 97), (106, 120, 97), (121, 122, 106), (123, 121, 106), (105, 123, 106), (122, 120, 106), (124, 125, 105), (125, 123, 105), (126, 124, 105), (104, 126, 105), (127, 126, 104), (128, 127, 104), (103, 128, 104), (102, 129, 103), (129, 128, 103), (130, 107, 109), (111, 130, 109), (110, 130, 111), (131, 112, 114), (115, 131, 114), (98, 131, 115), (119, 116, 118), (120, 132, 119), (132, 116, 119), (133, 121, 123), (125, 133, 123), (124, 133, 125), (134, 127, 128), (129, 134, 128), (102, 134, 129), (130, 110, 108), (107, 130, 108), (110, 94, 108), (113, 94, 110), (131, 98, 113), (112, 131, 113), (98, 96, 113), (96, 94, 113), (132, 120, 117), (116, 132, 117), (120, 96, 117), (122, 96, 120), (133, 124, 122), (121, 133, 122), (124, 96, 122), (101, 96, 124), (126, 101, 124), (134, 102, 126), (127, 134, 126), (102, 101, 126), (96, 87, 94), (77, 87, 96), (90, 77, 96), (101, 90, 96), (82, 77, 90), (82, 78, 77), (70, 78, 82), (79, 70, 82), (74, 70, 79), (74, 71, 70), (62, 71, 74), (67, 62, 74), (66, 62, 67), (66, 58, 62), (63, 59, 66), (59, 58, 66), (56, 59, 63), (56, 52, 59), (52, 54, 59), (52, 48, 54), (48, 50, 54), (48, 44, 50), (44, 46, 50), (44, 40, 46), (40, 42, 46), (40, 36, 42), (36, 38, 42), (36, 32, 38), (32, 33, 38), (32, 30, 33), (16, 30, 32), (30, 15, 4), (30, 16, 15)])
me_ac___ac_body_1.materials.append(mat_material_002)
me_ac___ac_body_1.use_remesh_fix_poles = True
me_ac___ac_body_1.use_remesh_preserve_attributes = False
me_ac___ac_body_1.use_mirror_vertex_groups = False
me_ac___ac_body_1.update()

# ---- objects
ob_ac___ac_words_2 = bpy.data.objects.new('AC - AC words-2', me_ac___ac_words_2)
ob_ac___ac_body_1 = bpy.data.objects.new('AC - AC body-1', me_ac___ac_body_1)

# ---- transforms, parenting, visibility, modifiers, constraints
ob_ac___ac_words_2.location = (0.0, 0.0, 0.0)
ob_ac___ac_words_2.lineart.crease_threshold = 0.0
ob_ac___ac_body_1.location = (0.0, 0.0, 0.0)
ob_ac___ac_body_1.lineart.crease_threshold = 0.0

# ---- collection membership
col_collection.objects.link(ob_ac___ac_words_2)
col_collection.objects.link(ob_ac___ac_body_1)

# ---- scene / render settings (as saved in the file)
scene.frame_start = 1; scene.frame_end = 250; scene.frame_set(1)
scene.render.engine = 'BLENDER_EEVEE_NEXT'
scene.cycles.use_denoising = False
scene.cycles.samples = 128
scene.cycles.sampling_pattern = 'TABULATED_SOBOL'
scene.cycles.use_adaptive_sampling = False
scene.cycles.use_light_tree = False
scene.view_settings.view_transform = 'Filmic'
bpy.context.view_layer.update()

# ---- added for rendering (the .blend has no active camera and no usable light): camera, sun
cam_auto = bpy.data.cameras.new('AutoCamera')
cam_auto.lens = 50.0
cam_auto.sensor_width = 36.0
cam_auto.clip_end = 1000.0
ob_auto_camera = bpy.data.objects.new('AutoCamera', cam_auto)
scene.collection.objects.link(ob_auto_camera)
ob_auto_camera.location = (1.79525, -0.707623, 1.34906)
ob_auto_camera.rotation_euler = (1.09748, -7.21219e-08, 0.694738)
scene.camera = ob_auto_camera
light_auto_sun = bpy.data.lights.new('AutoSun', 'SUN')
light_auto_sun.energy = 3.0
light_auto_sun.angle = 0.0523599
ob_auto_sun = bpy.data.objects.new('AutoSun', light_auto_sun)
scene.collection.objects.link(ob_auto_sun)
ob_auto_sun.rotation_euler = (0.872665, 0.174533, 0.523599)
bpy.context.view_layer.update()
